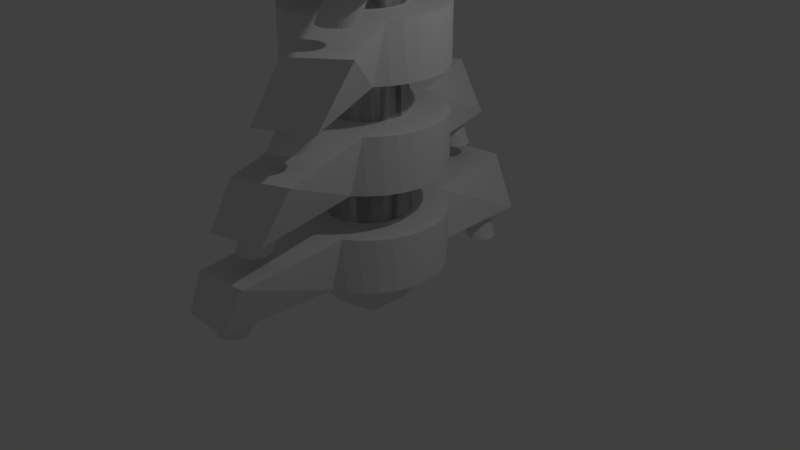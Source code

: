 # Source: vertebrae_ship_pre_bool.blend  (saved by Blender 2.78.0; exported with 4.5.12 LTS)
import bpy
from mathutils import Matrix  # noqa: F401  (used for matrix-valued properties, if any)

bpy.ops.wm.read_factory_settings(use_empty=True)
scene = bpy.context.scene
scene.name = 'Scene'

# ---- collections
col_collection_1 = bpy.data.collections.new('Collection 1'); scene.collection.children.link(col_collection_1)

# ---- world
world_world = bpy.data.worlds.new('World'); scene.world = world_world
world_world.color = (0.05088, 0.05088, 0.05088)
world_world.use_sun_shadow = False
world_world.sun_shadow_jitter_overblur = 0.0
world_world.cycles.sampling_method = 'MANUAL'

# ---- cameras
cam_camera = bpy.data.cameras.new('Camera')
cam_camera.clip_end = 100.0
cam_camera.lens = 35.0
cam_camera.sensor_width = 32.0
cam_camera.sensor_height = 18.0
cam_camera.ortho_scale = 7.314
cam_camera.dof.focus_distance = 0.0
cam_camera.dof.aperture_fstop = 128.0

# ---- lights
light_lamp = bpy.data.lights.new('Lamp', 'POINT')
light_lamp.transmission_factor = 0.0
light_lamp.cutoff_distance = 30.0
light_lamp.energy = 100.0
light_lamp.shadow_buffer_clip_start = 1.001
light_lamp.shadow_soft_size = 0.1
light_lamp.shadow_maximum_resolution = 0.006
light_lamp.use_absolute_resolution = True

# ---- meshes
me_icosphere = bpy.data.meshes.new('Icosphere')
me_icosphere.from_pydata([(0.0, 0.0, -1.0), (0.7236, -0.5257, -0.4472), (-0.2764, -0.8506, -0.4472), (-0.8944, 0.0, -0.4472), (-0.2764, 0.8506, -0.4472), (0.7236, 0.5257, -0.4472), (0.2764, -0.8506, 0.4472), (-0.7236, -0.5257, 0.4472), (-0.7236, 0.5257, 0.4472), (0.2764, 0.8506, 0.4472), (0.8944, 0.0, 0.4472), (0.0, 0.0, 1.0), (-0.1625, -0.5, -0.8507), (0.4253, -0.309, -0.8507), (0.2629, -0.809, -0.5257), (0.8506, 0.0, -0.5257), (0.4253, 0.309, -0.8507), (-0.5257, 0.0, -0.8507), (-0.6882, -0.5, -0.5257), (-0.1625, 0.5, -0.8507), (-0.6882, 0.5, -0.5257), (0.2629, 0.809, -0.5257), (0.9511, -0.309, 0.0), (0.9511, 0.309, 0.0), (0.0, -1.0, 0.0), (0.5878, -0.809, 0.0), (-0.9511, -0.309, 0.0), (-0.5878, -0.809, 0.0), (-0.5878, 0.809, 0.0), (-0.9511, 0.309, 0.0), (0.5878, 0.809, 0.0), (0.0, 1.0, 0.0), (0.6882, -0.5, 0.5257), (-0.2629, -0.809, 0.5257), (-0.8506, 0.0, 0.5257), (-0.2629, 0.809, 0.5257), (0.6882, 0.5, 0.5257), (0.1625, -0.5, 0.8507), (0.5257, 0.0, 0.8507), (-0.4253, -0.309, 0.8507), (-0.4253, 0.309, 0.8507), (0.1625, 0.5, 0.8507)], [], [(0, 13, 12), (1, 13, 15), (0, 12, 17), (0, 17, 19), (0, 19, 16), (1, 15, 22), (2, 14, 24), (3, 18, 26), (4, 20, 28), (5, 21, 30), (1, 22, 25), (2, 24, 27), (3, 26, 29), (4, 28, 31), (5, 30, 23), (6, 32, 37), (7, 33, 39), (8, 34, 40), (9, 35, 41), (10, 36, 38), (38, 41, 11), (38, 36, 41), (36, 9, 41), (41, 40, 11), (41, 35, 40), (35, 8, 40), (40, 39, 11), (40, 34, 39), (34, 7, 39), (39, 37, 11), (39, 33, 37), (33, 6, 37), (37, 38, 11), (37, 32, 38), (32, 10, 38), (23, 36, 10), (23, 30, 36), (30, 9, 36), (31, 35, 9), (31, 28, 35), (28, 8, 35), (29, 34, 8), (29, 26, 34), (26, 7, 34), (27, 33, 7), (27, 24, 33), (24, 6, 33), (25, 32, 6), (25, 22, 32), (22, 10, 32), (30, 31, 9), (30, 21, 31), (21, 4, 31), (28, 29, 8), (28, 20, 29), (20, 3, 29), (26, 27, 7), (26, 18, 27), (18, 2, 27), (24, 25, 6), (24, 14, 25), (14, 1, 25), (22, 23, 10), (22, 15, 23), (15, 5, 23), (16, 21, 5), (16, 19, 21), (19, 4, 21), (19, 20, 4), (19, 17, 20), (17, 3, 20), (17, 18, 3), (17, 12, 18), (12, 2, 18), (15, 16, 5), (15, 13, 16), (13, 0, 16), (12, 14, 2), (12, 13, 14), (13, 1, 14)])
me_icosphere.use_remesh_preserve_volume = False
me_icosphere.use_remesh_preserve_attributes = False
me_icosphere.use_mirror_vertex_groups = False
me_icosphere.update()
me_cylinder = bpy.data.meshes.new('Cylinder')
me_cylinder.from_pydata([(0.0, 1.0, -0.5183), (0.0, 1.0, 1.303), (0.1951, 0.9808, -0.5183), (0.1951, 0.9808, 1.303), (0.3827, 0.9239, -0.5183), (0.3827, 0.9239, 1.303), (0.5556, 0.8315, -0.5183), (0.5556, 0.8315, 1.303), (0.7071, 0.7071, -0.5183), (0.7071, 0.7071, 1.303), (0.8315, 0.5556, -0.5183), (0.8315, 0.5556, 1.303), (0.9239, 0.3827, -0.5183), (0.9239, 0.3827, 1.303), (0.9808, 0.1951, -0.5183), (0.9808, 0.1951, 1.303), (1.0, 7.55e-08, -0.5183), (1.0, 7.55e-08, 1.303), (0.9808, -0.1951, -0.5183), (0.9808, -0.1951, 1.303), (0.9239, -0.3827, -0.5183), (0.9239, -0.3827, 1.303), (0.8315, -0.5556, -0.5183), (0.8315, -0.5556, 1.303), (0.7071, -0.7071, -0.5183), (0.7071, -0.7071, 1.303), (0.5556, -0.8315, -0.5183), (0.5556, -0.8315, 1.303), (0.3827, -0.9239, -0.5183), (0.3827, -0.9239, 1.303), (0.1951, -0.9808, -0.5183), (0.1951, -0.9808, 1.303), (-3.258e-07, -1.0, -0.5183), (-3.258e-07, -1.0, 1.303), (-0.1951, -0.9808, -0.5183), (-0.1951, -0.9808, 1.303), (-0.3827, -0.9239, -0.5183), (-0.3827, -0.9239, 1.303), (-0.5556, -0.8315, -0.5183), (-0.5556, -0.8315, 1.303), (-0.7071, -0.7071, -0.5183), (-0.7071, -0.7071, 1.303), (-0.8315, -0.5556, -0.5183), (-0.8315, -0.5556, 1.303), (-0.9239, -0.3827, -0.5183), (-0.9239, -0.3827, 1.303), (-0.9808, -0.1951, -0.5183), (-0.9808, -0.1951, 1.303), (-1.0, 9.656e-07, -0.5183), (-1.0, 9.656e-07, 1.303), (-0.9808, 0.1951, -0.5183), (-0.9808, 0.1951, 1.303), (-0.9239, 0.3827, -0.5183), (-0.9239, 0.3827, 1.303), (-0.8315, 0.5556, -0.5183), (-0.8315, 0.5556, 1.303), (-0.7071, 0.7071, -0.5183), (-0.7071, 0.7071, 1.303), (-0.5556, 0.8315, -0.5183), (-0.5556, 0.8315, 1.303), (-0.3827, 0.9239, -0.5183), (-0.3827, 0.9239, 1.303), (-0.1951, 0.9808, -0.5183), (-0.1951, 0.9808, 1.303)], [], [(0, 1, 3, 2), (2, 3, 5, 4), (4, 5, 7, 6), (6, 7, 9, 8), (8, 9, 11, 10), (10, 11, 13, 12), (12, 13, 15, 14), (14, 15, 17, 16), (16, 17, 19, 18), (18, 19, 21, 20), (20, 21, 23, 22), (22, 23, 25, 24), (24, 25, 27, 26), (26, 27, 29, 28), (28, 29, 31, 30), (30, 31, 33, 32), (32, 33, 35, 34), (34, 35, 37, 36), (36, 37, 39, 38), (38, 39, 41, 40), (40, 41, 43, 42), (42, 43, 45, 44), (44, 45, 47, 46), (46, 47, 49, 48), (48, 49, 51, 50), (50, 51, 53, 52), (52, 53, 55, 54), (54, 55, 57, 56), (56, 57, 59, 58), (58, 59, 61, 60), (3, 1, 63, 61, 59, 57, 55, 53, 51, 49, 47, 45, 43, 41, 39, 37, 35, 33, 31, 29, 27, 25, 23, 21, 19, 17, 15, 13, 11, 9, 7, 5), (60, 61, 63, 62), (62, 63, 1, 0), (0, 2, 4, 6, 8, 10, 12, 14, 16, 18, 20, 22, 24, 26, 28, 30, 32, 34, 36, 38, 40, 42, 44, 46, 48, 50, 52, 54, 56, 58, 60, 62)])
me_cylinder.use_remesh_preserve_volume = False
me_cylinder.use_remesh_preserve_attributes = False
me_cylinder.use_mirror_vertex_groups = False
me_cylinder.update()
me_circle = bpy.data.meshes.new('Circle')
me_circle.from_pydata([(-1.171e-08, -1.829, -0.3491), (0.03327, -1.833, -0.3491), (0.06526, -1.842, -0.3491), (0.09474, -1.858, -0.3491), (0.1206, -1.879, -0.3491), (0.1418, -1.905, -0.3491), (0.1575, -1.935, -0.3491), (0.1672, -1.967, -0.3491), (0.1705, -2.0, -0.3491), (0.1672, -2.033, -0.3491), (0.1575, -2.065, -0.3491), (0.1418, -2.095, -0.3491), (0.1206, -2.121, -0.3491), (0.09474, -2.142, -0.3491), (0.06526, -2.158, -0.3491), (0.03327, -2.167, -0.3491), (-5.614e-08, -2.171, -0.3491), (-0.03327, -2.167, -0.3491), (-0.06526, -2.158, -0.3491), (-0.09474, -2.142, -0.3491), (-0.1206, -2.121, -0.3491), (-0.1418, -2.095, -0.3491), (-0.1575, -2.065, -0.3491), (-0.1672, -2.033, -0.3491), (-0.1705, -2.0, -0.3491), (-0.1672, -1.967, -0.3491), (-0.1575, -1.935, -0.3491), (-0.1418, -1.905, -0.3491), (-0.1206, -1.879, -0.3491), (-0.09474, -1.858, -0.3491), (-0.06526, -1.842, -0.3491), (-0.03327, -1.833, -0.3491), (0.0, -1.799, -0.3491), (0.03925, -1.803, -0.3491), (0.07699, -1.814, -0.3491), (0.1118, -1.833, -0.3491), (0.1423, -1.858, -0.3491), (0.1673, -1.888, -0.3491), (0.1859, -1.923, -0.3491), (0.1973, -1.961, -0.3491), (0.2012, -2.0, -0.3491), (0.1973, -2.039, -0.3491), (0.1859, -2.077, -0.3491), (0.1673, -2.112, -0.3491), (0.1423, -2.142, -0.3491), (0.1118, -2.167, -0.3491), (0.07699, -2.186, -0.3491), (0.03925, -2.197, -0.3491), (-6.556e-08, -2.201, -0.3491), (-0.03925, -2.197, -0.3491), (-0.07699, -2.186, -0.3491), (-0.1118, -2.167, -0.3491), (-0.1423, -2.142, -0.3491), (-0.1673, -2.112, -0.3491), (-0.1859, -2.077, -0.3491), (-0.1973, -2.039, -0.3491), (-0.2012, -2.0, -0.3491), (-0.1973, -1.961, -0.3491), (-0.1859, -1.923, -0.3491), (-0.1673, -1.888, -0.3491), (-0.1423, -1.858, -0.3491), (-0.1118, -1.833, -0.3491), (-0.07699, -1.814, -0.3491), (-0.03925, -1.803, -0.3491), (-1.171e-08, 2.171, -0.3491), (0.03327, 2.167, -0.3491), (0.06526, 2.158, -0.3491), (0.09474, 2.142, -0.3491), (0.1206, 2.121, -0.3491), (0.1418, 2.095, -0.3491), (0.1575, 2.065, -0.3491), (0.1672, 2.033, -0.3491), (0.1705, 2.0, -0.3491), (0.1672, 1.967, -0.3491), (0.1575, 1.935, -0.3491), (0.1418, 1.905, -0.3491), (0.1206, 1.879, -0.3491), (0.09474, 1.858, -0.3491), (0.06526, 1.842, -0.3491), (0.03327, 1.833, -0.3491), (-5.614e-08, 1.829, -0.3491), (-0.03327, 1.833, -0.3491), (-0.06526, 1.842, -0.3491), (-0.09474, 1.858, -0.3491), (-0.1206, 1.879, -0.3491), (-0.1418, 1.905, -0.3491), (-0.1575, 1.935, -0.3491), (-0.1672, 1.967, -0.3491), (-0.1705, 2.0, -0.3491), (-0.1672, 2.033, -0.3491), (-0.1575, 2.065, -0.3491), (-0.1418, 2.095, -0.3491), (-0.1206, 2.121, -0.3491), (-0.09474, 2.142, -0.3491), (-0.06526, 2.158, -0.3491), (-0.03327, 2.167, -0.3491), (0.0, 2.201, -0.3491), (0.03925, 2.197, -0.3491), (0.07699, 2.186, -0.3491), (0.1118, 2.167, -0.3491), (0.1423, 2.142, -0.3491), (0.1673, 2.112, -0.3491), (0.1859, 2.077, -0.3491), (0.1973, 2.039, -0.3491), (0.2012, 2.0, -0.3491), (0.1973, 1.961, -0.3491), (0.1859, 1.923, -0.3491), (0.1673, 1.888, -0.3491), (0.1423, 1.858, -0.3491), (0.1118, 1.833, -0.3491), (0.07699, 1.814, -0.3491), (0.03925, 1.803, -0.3491), (-6.556e-08, 1.799, -0.3491), (-0.03925, 1.803, -0.3491), (-0.07699, 1.814, -0.3491), (-0.1118, 1.833, -0.3491), (-0.1423, 1.858, -0.3491), (-0.1673, 1.888, -0.3491), (-0.1859, 1.923, -0.3491), (-0.1973, 1.961, -0.3491), (-0.2012, 2.0, -0.3491), (-0.1973, 2.039, -0.3491), (-0.1859, 2.077, -0.3491), (-0.1673, 2.112, -0.3491), (-0.1423, 2.142, -0.3491), (-0.1118, 2.167, -0.3491), (-0.07699, 2.186, -0.3491), (-0.03925, 2.197, -0.3491), (-0.9808, 0.1951, 0.7054), (-0.9239, 0.3827, 0.7054), (-0.3827, 0.9239, 0.0), (-0.5556, 0.8315, 0.0), (-0.7071, 0.7071, 0.0), (-0.8315, 0.5556, 0.0), (-0.9239, 0.3827, 0.0), (-0.9808, 0.1951, 0.0), (-1.0, 7.55e-08, 0.0), (-0.9808, -0.1951, 0.0), (-0.9239, -0.3827, 0.0), (-0.8315, -0.5556, 0.0), (-0.7071, -0.7071, 0.0), (-0.5556, -0.8315, 0.0), (-0.3827, -0.9239, 0.0), (-0.8315, 0.5556, 0.7054), (-0.7071, 0.7071, 0.7054), (-0.5556, 0.8315, 0.7054), (0.3827, -0.9239, 0.0), (0.5556, -0.8315, 0.0), (0.7071, -0.7071, 0.0), (0.8315, -0.5556, 0.0), (0.9239, -0.3827, 0.0), (0.9808, -0.1951, 0.0), (1.0, 9.656e-07, 0.0), (0.9808, 0.1951, 0.0), (0.9239, 0.3827, 0.0), (0.8315, 0.5556, 0.0), (0.7071, 0.7071, 0.0), (0.5556, 0.8315, 0.0), (0.3827, 0.9239, 0.0), (-0.3827, 0.9239, 0.7054), (-0.3348, -2.424, 0.0), (0.3348, -2.424, 0.0), (-0.3348, 2.424, 0.0), (0.3348, 2.424, 0.0), (-1.0, 7.55e-08, 0.7054), (-0.9808, -0.1951, 0.7054), (-0.9239, -0.3827, 0.7054), (-0.8315, -0.5556, 0.7054), (-0.7071, -0.7071, 0.7054), (-0.5556, -0.8315, 0.7054), (-0.3827, -0.9239, 0.7054), (0.3827, -0.9239, 0.7054), (0.5556, -0.8315, 0.7054), (0.7071, -0.7071, 0.7054), (0.8315, -0.5556, 0.7054), (0.9239, -0.3827, 0.7054), (0.9808, -0.1951, 0.7054), (1.0, 9.656e-07, 0.7054), (0.9808, 0.1951, 0.7054), (0.9239, 0.3827, 0.7054), (0.8315, 0.5556, 0.7054), (0.7071, 0.7071, 0.7054), (0.5556, 0.8315, 0.7054), (0.3827, 0.9239, 0.7054), (-0.3348, -2.424, 0.7054), (0.3348, -2.424, 0.7054), (-0.3348, 2.424, 0.7054), (0.3348, 2.424, 0.7054), (-0.9239, 0.3827, 0.7054), (-0.8315, 0.5556, 0.7054), (-0.7071, 0.7071, 0.7054), (-0.5556, 0.8315, 0.7054), (-0.3827, 0.9239, 0.7054), (-1.0, 7.55e-08, 0.7054), (-0.9808, 0.1951, 0.7054), (-0.9808, -0.1951, 0.7054), (-0.9239, -0.3827, 0.7054), (-0.8315, -0.5556, 0.7054), (-0.7071, -0.7071, 0.7054), (-0.5556, -0.8315, 0.7054), (-0.3827, -0.9239, 0.7054), (0.5556, -0.8315, 0.7054), (0.3827, -0.9239, 0.7054), (0.7071, -0.7071, 0.7054), (0.8315, -0.5556, 0.7054), (0.9239, -0.3827, 0.7054), (0.9808, -0.1951, 0.7054), (1.0, 9.656e-07, 0.7054), (0.9808, 0.1951, 0.7054), (0.9239, 0.3827, 0.7054), (0.8315, 0.5556, 0.7054), (0.7071, 0.7071, 0.7054), (0.5556, 0.8315, 0.7054), (0.3827, 0.9239, 0.7054), (-0.7071, 0.7071, 0.0), (-0.5556, 0.8315, 0.0), (0.3827, 0.9239, 0.0), (-0.8315, 0.5556, 0.0), (0.5556, -0.8315, 0.0), (-0.9239, 0.3827, 0.0), (0.7071, -0.7071, 0.0), (-0.9808, 0.1951, 0.0), (0.8315, -0.5556, 0.0), (-1.0, 7.55e-08, 0.0), (0.9239, -0.3827, 0.0), (-0.9808, -0.1951, 0.0), (0.9808, -0.1951, 0.0), (-0.9239, -0.3827, 0.0), (1.0, 9.656e-07, 0.0), (-0.8315, -0.5556, 0.0), (0.9808, 0.1951, 0.0), (-0.7071, -0.7071, 0.0), (0.9239, 0.3827, 0.0), (-0.5556, -0.8315, 0.0), (0.8315, 0.5556, 0.0), (-0.3827, -0.9239, 0.0), (0.7071, 0.7071, 0.0), (0.5556, 0.8315, 0.0), (-0.1598, 2.058, 0.0), (-0.1575, 2.065, 0.0), (-0.1672, 2.033, 0.0), (-0.1418, 1.905, 0.0), (-0.1206, 1.879, 0.0), (0.1418, 1.905, 0.0), (0.1705, 2.0, 0.0), (0.1206, 1.879, 0.0), (0.1672, 2.033, 0.0), (-0.1672, 1.967, 0.0), (0.09474, 1.858, 0.0), (0.03327, 2.167, 0.0), (0.1672, 1.967, 0.0), (0.1575, 1.935, 0.0), (-0.1575, 1.935, 0.0), (0.1575, 2.065, 0.0), (-0.09474, 1.858, 0.0), (-0.06526, 1.842, 0.0), (0.1418, 2.095, 0.0), (-0.1418, 2.095, 0.0), (-2.94e-08, 2.171, 0.0), (-0.1206, 2.121, 0.0), (0.06526, 1.842, 0.0), (-0.1705, 2.0, 0.0), (-0.05535, 1.839, 0.0), (-0.03327, 1.833, 0.0), (-0.03327, 2.167, 0.0), (-0.06526, 2.158, 0.0), (0.1206, 2.121, 0.0), (-0.2012, 2.0, 0.0), (-0.1973, 2.039, 0.0), (-0.1859, 2.077, 0.0), (-0.177, 2.094, 0.0), (-0.1673, 2.112, 0.0), (-0.1423, 2.142, 0.0), (-0.1118, 2.167, 0.0), (-0.03925, 2.197, 0.0), (0.0, 2.201, 0.0), (-0.07699, 2.186, 0.0), (0.03327, 1.833, 0.0), (0.06526, 2.158, 0.0), (0.09474, 2.142, 0.0), (-0.09474, 2.142, 0.0), (-7.383e-08, 1.829, 0.0), (0.03925, 1.803, 0.0), (0.07699, 1.814, 0.0), (0.1673, 1.888, 0.0), (-6.556e-08, 1.799, 0.0), (-0.03925, 1.803, 0.0), (-0.03768, 1.803, 0.0), (-0.07699, 1.814, 0.0), (-0.1423, 1.858, 0.0), (0.1859, 1.923, 0.0), (0.1423, 1.858, 0.0), (0.1973, 1.961, 0.0), (0.1118, 1.833, 0.0), (-0.1973, 1.961, 0.0), (-0.1859, 1.923, 0.0), (-0.1118, 1.833, 0.0), (-0.1673, 1.888, 0.0), (0.03925, 2.197, 0.0), (0.1673, 2.112, 0.0), (0.1423, 2.142, 0.0), (0.1859, 2.077, 0.0), (0.2012, 2.0, 0.0), (0.07699, 2.186, 0.0), (0.1973, 2.039, 0.0), (0.1118, 2.167, 0.0), (-0.1575, -1.935, -2.98e-08), (-0.1672, -1.967, -2.98e-08), (-0.1418, -2.095, -2.98e-08), (-0.1206, -2.121, -2.98e-08), (0.1418, -2.095, -2.98e-08), (0.1705, -2.0, -2.98e-08), (0.1206, -2.121, -2.98e-08), (0.1672, -1.967, -2.98e-08), (-0.1672, -2.033, -2.98e-08), (0.09474, -2.142, -2.98e-08), (0.03327, -1.833, -2.98e-08), (0.1672, -2.033, -2.98e-08), (0.1598, -2.058, 0.0), (0.1575, -2.065, -2.98e-08), (-0.1575, -2.065, -2.98e-08), (0.1575, -1.935, -2.98e-08), (-0.09474, -2.142, -2.98e-08), (-0.06526, -2.158, -2.98e-08), (0.1418, -1.905, -2.98e-08), (-0.1418, -1.905, -2.98e-08), (-2.94e-08, -1.829, -2.98e-08), (-0.1206, -1.879, -2.98e-08), (0.06526, -2.158, -2.98e-08), (-0.1705, -2.0, -2.98e-08), (-0.03327, -2.167, -2.98e-08), (-0.03327, -1.833, -2.98e-08), (-0.06526, -1.842, -2.98e-08), (0.1206, -1.879, -2.98e-08), (-0.2012, -2.0, 0.0), (-0.1973, -1.961, 0.0), (-0.1859, -1.923, 0.0), (-0.1673, -1.888, 0.0), (-0.1423, -1.858, 0.0), (-0.1118, -1.833, 0.0), (-0.03925, -1.803, 0.0), (0.0, -1.799, 0.0), (-0.07699, -1.814, 0.0), (0.03327, -2.167, -2.98e-08), (0.06526, -1.842, -2.98e-08), (0.09474, -1.858, -2.98e-08), (-0.09474, -1.858, -2.98e-08), (-7.383e-08, -2.171, -2.98e-08), (0.05534, -1.839, 0.0), (0.03925, -2.197, 0.0), (0.07699, -2.186, 0.0), (0.1673, -2.112, 0.0), (-6.556e-08, -2.201, 0.0), (-0.03925, -2.197, 0.0), (-0.07699, -2.186, 0.0), (-0.1423, -2.142, 0.0), (0.1859, -2.077, 2.98e-08), (0.177, -2.094, 0.0), (0.1423, -2.142, 0.0), (0.1973, -2.039, 2.98e-08), (0.1118, -2.167, 0.0), (-0.1973, -2.039, 0.0), (-0.1859, -2.077, 0.0), (-0.1118, -2.167, 0.0), (-0.1673, -2.112, 0.0), (0.03925, -1.803, 2.98e-08), (0.03768, -1.803, 0.0), (0.1673, -1.888, 2.98e-08), (0.1423, -1.858, 2.98e-08), (0.1859, -1.923, 2.98e-08), (0.2012, -2.0, 2.98e-08), (0.07699, -1.814, 2.98e-08), (0.1973, -1.961, 2.98e-08), (0.1118, -1.833, 2.98e-08)], [], [(32, 341, 366, 365, 33), (33, 365, 371, 34), (34, 371, 373, 35), (35, 373, 368, 36), (36, 368, 367, 37), (37, 367, 369, 38), (38, 369, 372, 39), (39, 372, 370, 40), (40, 370, 359, 41), (41, 359, 356, 42), (42, 356, 357, 351, 43), (43, 351, 358, 44), (44, 358, 360, 45), (45, 360, 350, 46), (46, 350, 349, 47), (47, 349, 352, 48), (48, 352, 353, 49), (49, 353, 354, 50), (50, 354, 363, 51), (51, 363, 355, 52), (52, 355, 364, 53), (53, 364, 362, 54), (54, 362, 361, 55), (55, 361, 334, 56), (56, 334, 335, 57), (57, 335, 336, 58), (58, 336, 337, 59), (59, 337, 338, 60), (60, 338, 339, 61), (61, 339, 342, 62), (62, 342, 340, 63), (63, 340, 341, 32), (27, 28, 327, 325), (1, 0, 32, 33), (2, 1, 33, 34), (3, 2, 34, 35), (4, 3, 35, 36), (5, 4, 36, 37), (6, 5, 37, 38), (7, 6, 38, 39), (8, 7, 39, 40), (9, 8, 40, 41), (10, 9, 41, 42), (11, 10, 42, 43), (12, 11, 43, 44), (13, 12, 44, 45), (14, 13, 45, 46), (15, 14, 46, 47), (16, 15, 47, 48), (17, 16, 48, 49), (18, 17, 49, 50), (19, 18, 50, 51), (20, 19, 51, 52), (21, 20, 52, 53), (22, 21, 53, 54), (23, 22, 54, 55), (24, 23, 55, 56), (25, 24, 56, 57), (26, 25, 57, 58), (27, 26, 58, 59), (28, 27, 59, 60), (29, 28, 60, 61), (30, 29, 61, 62), (31, 30, 62, 63), (0, 31, 63, 32), (14, 15, 343, 328), (1, 2, 344, 348, 316), (28, 29, 346, 327), (15, 16, 347, 343), (2, 3, 345, 344), (29, 30, 332, 346), (16, 17, 330, 347), (3, 4, 333, 345), (30, 31, 331, 332), (17, 18, 323, 330), (4, 5, 324, 333), (31, 0, 326, 331), (18, 19, 322, 323), (5, 6, 321, 324), (19, 20, 309, 322), (6, 7, 313, 321), (20, 21, 308, 309), (7, 8, 311, 313), (21, 22, 320, 308), (8, 9, 317, 311), (22, 23, 314, 320), (9, 10, 319, 318, 317), (23, 24, 329, 314), (10, 11, 310, 319), (24, 25, 307, 329), (11, 12, 312, 310), (25, 26, 306, 307), (12, 13, 315, 312), (26, 27, 325, 306), (13, 14, 328, 315), (0, 1, 316, 326), (96, 275, 298, 97), (97, 298, 303, 98), (98, 303, 305, 99), (99, 305, 300, 100), (100, 300, 299, 101), (101, 299, 301, 102), (102, 301, 304, 103), (103, 304, 302, 104), (104, 302, 292, 105), (105, 292, 290, 106), (106, 290, 284, 107), (107, 284, 291, 108), (108, 291, 293, 109), (109, 293, 283, 110), (110, 283, 282, 111), (111, 282, 285, 112), (112, 285, 287, 286, 113), (113, 286, 288, 114), (114, 288, 296, 115), (115, 296, 289, 116), (116, 289, 297, 117), (117, 297, 295, 118), (118, 295, 294, 119), (119, 294, 267, 120), (120, 267, 268, 121), (121, 268, 269, 122), (122, 269, 270, 271, 123), (123, 271, 272, 124), (124, 272, 273, 125), (125, 273, 276, 126), (126, 276, 274, 127), (127, 274, 275, 96), (91, 92, 259, 257), (65, 64, 96, 97), (66, 65, 97, 98), (67, 66, 98, 99), (68, 67, 99, 100), (69, 68, 100, 101), (70, 69, 101, 102), (71, 70, 102, 103), (72, 71, 103, 104), (73, 72, 104, 105), (74, 73, 105, 106), (75, 74, 106, 107), (76, 75, 107, 108), (77, 76, 108, 109), (78, 77, 109, 110), (79, 78, 110, 111), (80, 79, 111, 112), (81, 80, 112, 113), (82, 81, 113, 114), (83, 82, 114, 115), (84, 83, 115, 116), (85, 84, 116, 117), (86, 85, 117, 118), (87, 86, 118, 119), (88, 87, 119, 120), (89, 88, 120, 121), (90, 89, 121, 122), (91, 90, 122, 123), (92, 91, 123, 124), (93, 92, 124, 125), (94, 93, 125, 126), (95, 94, 126, 127), (64, 95, 127, 96), (78, 79, 277, 260), (65, 66, 278, 249), (92, 93, 280, 259), (79, 80, 281, 277), (66, 67, 279, 278), (93, 94, 265, 280), (80, 81, 263, 281), (67, 68, 266, 279), (94, 95, 264, 265), (81, 82, 255, 262, 263), (68, 69, 256, 266), (95, 64, 258, 264), (82, 83, 254, 255), (69, 70, 253, 256), (83, 84, 242, 254), (70, 71, 246, 253), (84, 85, 241, 242), (71, 72, 244, 246), (85, 86, 252, 241), (72, 73, 250, 244), (86, 87, 247, 252), (73, 74, 251, 250), (87, 88, 261, 247), (74, 75, 243, 251), (88, 89, 240, 261), (75, 76, 245, 243), (89, 90, 239, 238, 240), (76, 77, 248, 245), (90, 91, 257, 239), (77, 78, 260, 248), (64, 65, 249, 258), (156, 148, 135), (174, 178, 183), (132, 145, 131), (130, 186, 162), (163, 183, 158), (133, 144, 132), (147, 171, 146), (134, 143, 133), (148, 172, 147), (135, 129, 134), (161, 184, 160), (149, 173, 148), (136, 128, 135), (150, 174, 149), (137, 164, 136), (162, 187, 163), (151, 175, 150), (138, 165, 137), (152, 176, 151), (139, 166, 138), (153, 177, 152), (140, 167, 139), (154, 178, 153), (141, 168, 140), (155, 179, 154), (142, 169, 141), (156, 180, 155), (157, 181, 156), (146, 185, 161), (131, 159, 130), (158, 182, 157), (160, 170, 142), (132, 131, 130), (130, 162, 270, 269, 268, 267, 294, 295, 297, 289, 296, 288, 286, 287, 158), (158, 157, 156), (162, 163, 158, 287, 285, 282, 283, 293, 291, 284, 290, 292, 302, 304, 301, 299, 300, 305, 303, 298, 275, 274, 276, 273, 272, 271, 270), (133, 132, 135), (135, 134, 133), (137, 136, 135), (139, 138, 135), (141, 140, 139), (161, 160, 142, 366, 341, 340, 342, 339, 338, 337, 336, 335, 334, 361, 362, 364, 355, 363, 354, 353, 352, 349, 350, 360, 358, 351, 357), (142, 141, 139), (138, 137, 135), (135, 132, 130), (130, 158, 156), (156, 155, 154), (154, 153, 152), (152, 151, 148), (150, 149, 148), (148, 147, 146), (146, 161, 357, 356, 359, 370, 372, 369, 367, 368, 373, 371, 365, 366, 142), (142, 139, 135), (135, 130, 156), (156, 154, 152), (151, 150, 148), (148, 146, 142), (142, 135, 148), (156, 152, 148), (159, 145, 144), (144, 143, 129), (129, 128, 166), (164, 165, 166), (166, 167, 168), (168, 169, 170), (170, 184, 185), (171, 172, 174), (170, 185, 171), (166, 168, 171), (128, 164, 166), (159, 144, 129), (187, 186, 183), (181, 182, 183), (183, 186, 159), (159, 129, 166), (168, 170, 171), (172, 173, 174), (174, 175, 176), (176, 177, 178), (178, 179, 183), (180, 181, 183), (183, 159, 174), (166, 171, 174), (174, 176, 178), (179, 180, 183), (159, 166, 174), (173, 149, 222, 203), (130, 159, 186), (163, 187, 183), (175, 174, 204, 205), (149, 174, 204, 222), (174, 173, 203, 204), (129, 135, 221, 188), (173, 172, 201, 203), (161, 185, 184), (172, 148, 220, 201), (172, 171, 202, 201), (135, 128, 194, 221), (143, 134, 219, 189), (162, 186, 187), (148, 173, 203, 220), (171, 147, 218, 202), (134, 129, 188, 219), (144, 133, 217, 190), (170, 169, 199, 200), (182, 158, 216, 212), (147, 172, 201, 218), (145, 159, 192, 191), (169, 168, 198, 199), (159, 131, 215, 192), (133, 143, 189, 217), (145, 132, 214, 191), (146, 171, 185), (168, 167, 197, 198), (158, 183, 213, 216), (160, 184, 170), (214, 190, 191), (217, 189, 190), (218, 201, 202), (219, 188, 189), (220, 203, 201), (221, 194, 188), (222, 204, 203), (223, 193, 194), (224, 205, 204), (225, 195, 193), (226, 206, 205), (227, 196, 195), (228, 207, 206), (229, 197, 196), (230, 208, 207), (231, 198, 197), (232, 209, 208), (233, 199, 198), (234, 210, 209), (235, 200, 199), (236, 211, 210), (237, 212, 211), (215, 191, 192), (216, 213, 212), (136, 164, 193, 223), (176, 175, 205, 206), (128, 136, 223, 194), (150, 175, 205, 224), (177, 176, 206, 207), (174, 150, 224, 204), (137, 165, 195, 225), (178, 177, 207, 208), (164, 137, 225, 193), (151, 176, 206, 226), (179, 178, 208, 209), (129, 143, 189, 188), (138, 166, 196, 227), (180, 179, 209, 210), (175, 151, 226, 205), (144, 145, 191, 190), (152, 177, 207, 228), (181, 180, 210, 211), (165, 138, 227, 195), (139, 167, 197, 229), (182, 181, 211, 212), (176, 152, 228, 206), (153, 178, 208, 230), (183, 182, 212, 213), (166, 139, 229, 196), (140, 168, 198, 231), (177, 153, 230, 207), (143, 144, 190, 189), (154, 179, 209, 232), (167, 140, 231, 197), (164, 128, 194, 193), (141, 169, 199, 233), (178, 154, 232, 208), (155, 180, 210, 234), (132, 144, 190, 214), (168, 141, 233, 198), (128, 129, 188, 194), (142, 170, 200, 235), (131, 145, 191, 215), (179, 155, 234, 209), (156, 181, 211, 236), (169, 142, 235, 199), (165, 164, 193, 195), (157, 182, 212, 237), (180, 156, 236, 210), (166, 165, 195, 196), (181, 157, 237, 211), (167, 166, 196, 197), (238, 239, 257, 259, 280, 265, 264, 258, 249, 278, 279, 266, 256, 253, 246, 244, 250, 251, 243, 245, 248, 260, 277, 281, 263, 262), (262, 255, 254, 242, 241, 252, 247, 261, 240, 238), (348, 344, 345, 333, 324, 321, 313, 311, 317, 318), (318, 319, 310, 312, 315, 328, 343, 347, 330, 323, 322, 309, 308, 320, 314, 329, 307, 306, 325, 327, 346, 332, 331, 326, 316, 348)])
me_circle.use_remesh_preserve_volume = False
me_circle.use_remesh_preserve_attributes = False
me_circle.use_mirror_vertex_groups = False
me_circle.update()

# ---- objects
ob_icosphere = bpy.data.objects.new('Icosphere', me_icosphere)
ob_cylinder = bpy.data.objects.new('Cylinder', me_cylinder)
ob_circle = bpy.data.objects.new('Circle', me_circle)
ob_lamp = bpy.data.objects.new('Lamp', light_lamp)
ob_camera = bpy.data.objects.new('Camera', cam_camera)

# ---- transforms, parenting, visibility, modifiers, constraints
ob_icosphere.location = (0.0, 0.0, 0.0)
ob_icosphere.scale = (0.7277, 0.7277, 0.7277)
ob_icosphere.lineart.crease_threshold = 0.0
ob_cylinder.location = (0.0, 0.0, 5.207)
ob_cylinder.scale = (0.4242, 0.4242, 9.549)
ob_cylinder.lineart.crease_threshold = 0.0
_m = ob_cylinder.modifiers.new('SimpleDeform', 'SIMPLE_DEFORM')
_m.deform_method = 'TAPER'
_m.deform_axis = 'Z'
_m.factor = -1.105
_m.angle = -1.105
ob_circle.location = (0.0, 0.0, 0.0)
ob_circle.lineart.crease_threshold = 0.0
_m = ob_circle.modifiers.new('Array', 'ARRAY')
_m.count = 12
_m.constant_offset_displace = (0.0, 0.0, 0.0)
_m.relative_offset_displace = (0.0, 0.0, 1.2)
_m = ob_circle.modifiers.new('SimpleDeform', 'SIMPLE_DEFORM')
_m.deform_axis = 'Z'
_m.factor = 3.142
_m.angle = 3.142
_m = ob_circle.modifiers.new('Boolean', 'BOOLEAN')
_m.object = ob_cylinder
_m.operation = 'UNION'
_m.solver = 'FAST'
ob_lamp.location = (4.076, 1.005, 5.904)
ob_lamp.rotation_euler = (0.6503, 0.05522, 1.866)
ob_lamp.lock_rotations_4d = False
ob_lamp.empty_display_type = 'ARROWS'
ob_lamp.color = (0.0, 0.0, 0.0, 0.0)
ob_lamp.lineart.crease_threshold = 0.0
ob_camera.location = (7.481, -6.508, 5.344)
ob_camera.rotation_euler = (1.109, 0.0, 0.8149)
ob_camera.lock_rotations_4d = False
ob_camera.empty_display_type = 'ARROWS'
ob_camera.color = (0.0, 0.0, 0.0, 0.0)
ob_camera.display_type = 'WIRE'
ob_camera.lineart.crease_threshold = 0.0

# ---- collection membership
col_collection_1.objects.link(ob_icosphere)
col_collection_1.objects.link(ob_cylinder)
col_collection_1.objects.link(ob_circle)
col_collection_1.objects.link(ob_lamp)
col_collection_1.objects.link(ob_camera)

# ---- scene / render settings (as saved in the file)
scene.camera = ob_camera
scene.frame_start = 1; scene.frame_end = 250; scene.frame_set(1)
scene.render.engine = 'BLENDER_EEVEE_NEXT'
scene.render.resolution_percentage = 50
scene.render.dither_intensity = 0.0
scene.cycles.use_denoising = False
scene.cycles.samples = 128
scene.cycles.sampling_pattern = 'TABULATED_SOBOL'
scene.cycles.light_sampling_threshold = 0.0
scene.cycles.use_adaptive_sampling = False
scene.cycles.use_light_tree = False
scene.cycles.blur_glossy = 0.0
scene.cycles.sample_clamp_indirect = 0.0
scene.view_settings.view_transform = 'Standard'
bpy.context.view_layer.update()
